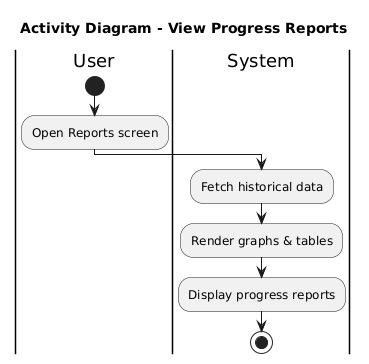

The diagram above was rendered by PlantUML. Its source (embedded in the PNG):
@startuml
title Activity Diagram - View Progress Reports
|User|
start
:Open Reports screen;
|System|
:Fetch historical data;
:Render graphs & tables;
:Display progress reports;
stop
@enduml